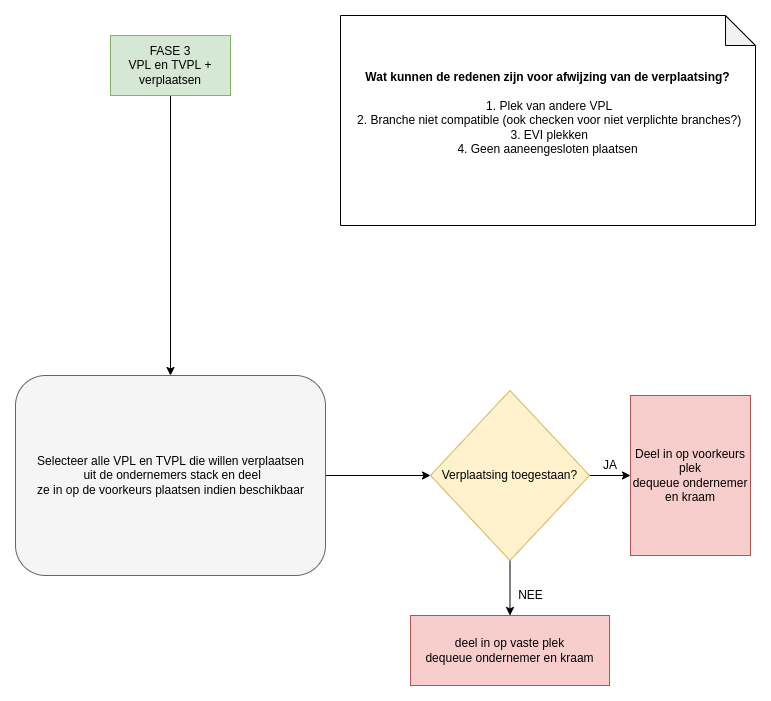

The diagram above was exported from draw.io. Its source (the exported page's mxGraphModel, read from the mxfile embedded in the PNG):
<mxGraphModel dx="1422" dy="905" grid="1" gridSize="10" guides="1" tooltips="1" connect="1" arrows="1" fold="1" page="1" pageScale="1" pageWidth="850" pageHeight="1100" math="0" shadow="0">
  <root>
    <mxCell id="0" />
    <mxCell id="1" parent="0" />
    <mxCell id="ieDOC8BV8bFFGsOPWqQs-1" style="edgeStyle=orthogonalEdgeStyle;rounded=0;orthogonalLoop=1;jettySize=auto;html=1;" parent="1" source="ieDOC8BV8bFFGsOPWqQs-2" target="tTJVpAfG_8nQ10rzCzby-4" edge="1">
      <mxGeometry relative="1" as="geometry">
        <mxPoint x="240" y="290" as="targetPoint" />
      </mxGeometry>
    </mxCell>
    <mxCell id="ieDOC8BV8bFFGsOPWqQs-2" value="FASE 3&lt;br&gt;VPL en TVPL + verplaatsen" style="rounded=0;whiteSpace=wrap;html=1;fillColor=#d5e8d4;strokeColor=#82b366;" parent="1" vertex="1">
      <mxGeometry x="180" y="40" width="120" height="60" as="geometry" />
    </mxCell>
    <mxCell id="ieDOC8BV8bFFGsOPWqQs-6" value="" style="edgeStyle=orthogonalEdgeStyle;rounded=0;orthogonalLoop=1;jettySize=auto;html=1;" parent="1" source="ieDOC8BV8bFFGsOPWqQs-8" target="ieDOC8BV8bFFGsOPWqQs-12" edge="1">
      <mxGeometry relative="1" as="geometry" />
    </mxCell>
    <mxCell id="ieDOC8BV8bFFGsOPWqQs-19" style="edgeStyle=orthogonalEdgeStyle;rounded=0;orthogonalLoop=1;jettySize=auto;html=1;exitX=1;exitY=0.5;exitDx=0;exitDy=0;entryX=0;entryY=0.5;entryDx=0;entryDy=0;" parent="1" source="ieDOC8BV8bFFGsOPWqQs-8" target="ieDOC8BV8bFFGsOPWqQs-10" edge="1">
      <mxGeometry relative="1" as="geometry" />
    </mxCell>
    <mxCell id="ieDOC8BV8bFFGsOPWqQs-8" value="Verplaatsing toegestaan?" style="rhombus;whiteSpace=wrap;html=1;fillColor=#fff2cc;strokeColor=#d6b656;" parent="1" vertex="1">
      <mxGeometry x="500" y="395" width="159" height="170" as="geometry" />
    </mxCell>
    <mxCell id="ieDOC8BV8bFFGsOPWqQs-10" value="Deel in op voorkeurs plek&lt;br&gt;dequeue ondernemer en kraam" style="rounded=0;whiteSpace=wrap;html=1;fillColor=#f8cecc;strokeColor=#b85450;" parent="1" vertex="1">
      <mxGeometry x="700" y="400" width="120" height="160" as="geometry" />
    </mxCell>
    <mxCell id="ieDOC8BV8bFFGsOPWqQs-12" value="deel in op vaste plek&lt;br&gt;dequeue ondernemer en kraam" style="whiteSpace=wrap;html=1;fillColor=#f8cecc;strokeColor=#b85450;" parent="1" vertex="1">
      <mxGeometry x="480" y="620" width="199" height="70" as="geometry" />
    </mxCell>
    <mxCell id="ieDOC8BV8bFFGsOPWqQs-20" value="&lt;div&gt;&lt;b&gt;Wat kunnen de redenen zijn voor afwijzing van de verplaatsing?&lt;/b&gt;&lt;/div&gt;&lt;div&gt;&lt;br&gt;&lt;/div&gt;&lt;div&gt;&amp;nbsp;1. Plek van andere VPL&lt;/div&gt;&lt;div&gt;&amp;nbsp;2. Branche niet compatible (ook checken voor niet verplichte branches?)&lt;/div&gt;&lt;div&gt;&amp;nbsp;3. EVI plekken&lt;/div&gt;&lt;div&gt;4. Geen aaneengesloten plaatsen&lt;/div&gt;&lt;div&gt;&lt;br&gt;&lt;/div&gt;" style="shape=note;whiteSpace=wrap;html=1;backgroundOutline=1;darkOpacity=0.05;align=center;" parent="1" vertex="1">
      <mxGeometry x="410" y="20" width="415" height="210" as="geometry" />
    </mxCell>
    <mxCell id="tTJVpAfG_8nQ10rzCzby-1" value="JA" style="text;html=1;strokeColor=none;fillColor=none;align=center;verticalAlign=middle;whiteSpace=wrap;rounded=0;" parent="1" vertex="1">
      <mxGeometry x="650" y="455" width="60" height="30" as="geometry" />
    </mxCell>
    <mxCell id="tTJVpAfG_8nQ10rzCzby-2" value="NEE" style="text;html=1;align=center;verticalAlign=middle;resizable=0;points=[];autosize=1;strokeColor=none;fillColor=none;" parent="1" vertex="1">
      <mxGeometry x="580" y="590" width="40" height="20" as="geometry" />
    </mxCell>
    <mxCell id="tTJVpAfG_8nQ10rzCzby-5" style="edgeStyle=orthogonalEdgeStyle;rounded=0;orthogonalLoop=1;jettySize=auto;html=1;" parent="1" source="tTJVpAfG_8nQ10rzCzby-4" target="ieDOC8BV8bFFGsOPWqQs-8" edge="1">
      <mxGeometry relative="1" as="geometry" />
    </mxCell>
    <mxCell id="tTJVpAfG_8nQ10rzCzby-4" value="" style="rounded=1;whiteSpace=wrap;html=1;fillColor=#f5f5f5;fontColor=#333333;strokeColor=#666666;" parent="1" vertex="1">
      <mxGeometry x="85" y="380" width="310" height="200" as="geometry" />
    </mxCell>
    <mxCell id="tTJVpAfG_8nQ10rzCzby-3" value="&lt;span&gt;Selecteer alle VPL en TVPL die willen verplaatsen&lt;/span&gt;&lt;br&gt;&lt;span&gt;&amp;nbsp;uit de ondernemers stack en deel&lt;/span&gt;&lt;br&gt;&lt;span&gt;ze in op de voorkeurs plaatsen indien beschikbaar&lt;/span&gt;" style="text;html=1;align=center;verticalAlign=middle;resizable=0;points=[];autosize=1;strokeColor=none;fillColor=none;" parent="1" vertex="1">
      <mxGeometry x="100" y="455" width="280" height="50" as="geometry" />
    </mxCell>
  </root>
</mxGraphModel>